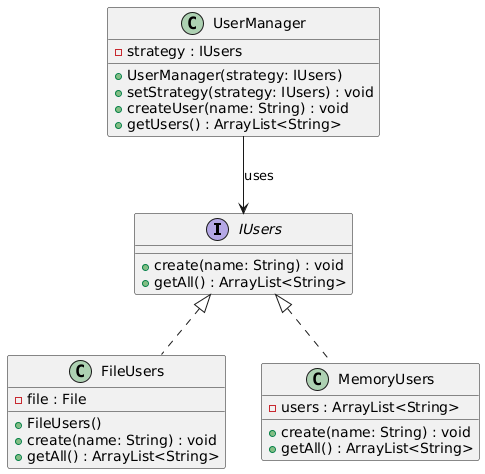

The diagram above was rendered by PlantUML. Its source (embedded in the PNG):
@startuml
' =========================
' Strategy
' =========================
interface IUsers {
    +create(name: String) : void
    +getAll() : ArrayList<String>
}

' =========================
' Concrete Strategies
' =========================
class FileUsers {
    -file : File
    +FileUsers()
    +create(name: String) : void
    +getAll() : ArrayList<String>
}

class MemoryUsers {
    -users : ArrayList<String>
    +create(name: String) : void
    +getAll() : ArrayList<String>
}

' =========================
' Context
' =========================
class UserManager {
    -strategy : IUsers
    +UserManager(strategy: IUsers)
    +setStrategy(strategy: IUsers) : void
    +createUser(name: String) : void
    +getUsers() : ArrayList<String>
}

' =========================
' Relaciones
' =========================
IUsers <|.. FileUsers
IUsers <|.. MemoryUsers
UserManager --> IUsers : uses
@enduml